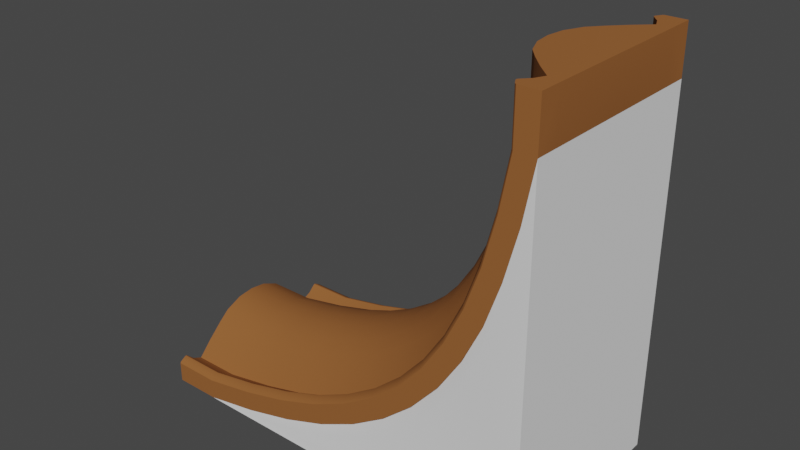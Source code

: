 # Source: 036_038_040_wall_deco_round_corner_no_wood_gray.blend  (saved by Blender 2.90.8; exported with 4.5.12 LTS)
import bpy
from mathutils import Matrix  # noqa: F401  (used for matrix-valued properties, if any)

bpy.ops.wm.read_factory_settings(use_empty=True)
scene = bpy.context.scene
scene.name = 'Scene'

# ---- collections
col_036_038_040_wall_deco_round_corner_no_wood_gray = bpy.data.collections.new('036_038_040_wall_deco_round_corner_no_wood_gray'); scene.collection.children.link(col_036_038_040_wall_deco_round_corner_no_wood_gray)

# ---- materials (node trees are filled in below, after node groups)
mat_wood = bpy.data.materials.new('Wood')
mat_wood.use_transparent_shadow = False
mat_grey_wall = bpy.data.materials.new('grey wall')

# ---- node groups
ng_auto_smooth = bpy.data.node_groups.new('Auto Smooth', 'GeometryNodeTree')
_s = ng_auto_smooth.interface.new_socket(name='Geometry', in_out='OUTPUT', socket_type='NodeSocketGeometry')
_s = ng_auto_smooth.interface.new_socket(name='Geometry', in_out='INPUT', socket_type='NodeSocketGeometry')
_s = ng_auto_smooth.interface.new_socket(name='Angle', in_out='INPUT', socket_type='NodeSocketFloat')
_s.subtype = 'ANGLE'
_s.min_value = 0.0
_s.max_value = 3.142
ng_auto_smooth.is_modifier = True
_N = ng_auto_smooth.nodes; _L = ng_auto_smooth.links
n0 = _N.new('NodeGroupOutput'); n0.name = 'Group Output'; n0.location = (480, -100)
n1 = _N.new('NodeGroupInput'); n1.name = 'Group Input'; n1.location = (-420, -300)
n2 = _N.new('NodeGroupInput'); n2.name = 'Group Input.001'; n2.location = (-60, -100)
n3 = _N.new('GeometryNodeSetShadeSmooth'); n3.name = 'Set Shade Smooth'; n3.location = (120, -100)
n3.domain = 'EDGE'
n4 = _N.new('GeometryNodeSetShadeSmooth'); n4.name = 'Set Shade Smooth.001'; n4.location = (300, -100)
n5 = _N.new('GeometryNodeInputMeshEdgeAngle'); n5.name = 'Edge Angle'; n5.location = (-420, -220)
n6 = _N.new('GeometryNodeInputEdgeSmooth'); n6.name = 'Is Edge Smooth'; n6.location = (-60, -160)
n7 = _N.new('GeometryNodeInputShadeSmooth'); n7.name = 'Is Face Smooth'; n7.location = (-240, -340)
n8 = _N.new('FunctionNodeBooleanMath'); n8.name = 'Boolean Math'; n8.location = (-60, -220)
n9 = _N.new('FunctionNodeCompare'); n9.name = 'Compare'; n9.location = (-240, -180)
n9.operation = 'LESS_EQUAL'
_L.new(n5.outputs[0], n9.inputs[0])
_L.new(n4.outputs[0], n0.inputs[0])
_L.new(n1.outputs[1], n9.inputs[1])
_L.new(n9.outputs[0], n8.inputs[0])
_L.new(n7.outputs[0], n8.inputs[1])
_L.new(n2.outputs[0], n3.inputs[0])
_L.new(n6.outputs[0], n3.inputs[1])
_L.new(n3.outputs[0], n4.inputs[0])
_L.new(n8.outputs[0], n3.inputs[2])
n0.is_active_output = True

# ---- material node trees
mat_wood.use_nodes = True; mat_wood.node_tree.nodes.clear()
_N = mat_wood.node_tree.nodes; _L = mat_wood.node_tree.links
n0 = _N.new('ShaderNodeOutputMaterial'); n0.name = 'Material Output'; n0.location = (300, 300)
n1 = _N.new('ShaderNodeBsdfPrincipled'); n1.name = 'Principled BSDF'; n1.location = (10, 300)
n1.distribution = 'GGX'
n1.subsurface_method = 'BURLEY'
n1.inputs[0].default_value = (0.305, 0.1144, 0.0331, 1.0)
n1.inputs[2].default_value = 0.8614
n1.inputs[3].default_value = 1.45
n1.inputs[9].default_value = (0.0, 0.0, 0.0)
n1.inputs[13].default_value = 0.1747
n1.inputs[20].default_value = 0.0
n1.inputs[27].default_value = (0.0, 0.0, 0.0, 1.0)
n1.inputs[28].default_value = 1.0
_L.new(n1.outputs[0], n0.inputs[0])
n0.is_active_output = True

# ---- world
world_world = bpy.data.worlds.new('World'); scene.world = world_world
world_world.use_nodes = True; world_world.node_tree.nodes.clear()
_N = world_world.node_tree.nodes; _L = world_world.node_tree.links
n0 = _N.new('ShaderNodeOutputWorld'); n0.name = 'World Output'; n0.location = (300, 300)
n1 = _N.new('ShaderNodeBackground'); n1.name = 'Background'; n1.location = (10, 300)
n1.inputs[0].default_value = (0.05088, 0.05088, 0.05088, 1.0)
_L.new(n1.outputs[0], n0.inputs[0])
n0.is_active_output = True
world_world.color = (0.05088, 0.05088, 0.05088)
world_world.use_sun_shadow = False
world_world.sun_shadow_jitter_overblur = 0.0

# ---- meshes
me_plane_003 = bpy.data.meshes.new('Plane.003')
me_plane_003.from_pydata([(-0.75, 0.2774, 0.04963), (-0.75, 0.1732, 0.1542), (-0.75, 0.06323, 0.2206), (-0.75, 0.227, 0.1031), (-0.75, 0.3125, 0.06577), (-0.75, 0.1285, 0.1922), (-0.75, 0.2907, 1.49e-08), (-0.75, 0.3559, 0.05634), (-0.75, 0.3411, 0.09177), (-0.75, 0.3507, 0.09275), (-0.75, 0.3449, 0.09363), (-0.75, 0.3716, 0.08033), (-0.75, 0.375, 0.07442), (-0.75, 1.52e-07, 1.49e-08), (-0.75, 1.52e-07, 0.08444), (-0.75, 1.52e-07, 0.2282), (-0.75, 0.375, 1.49e-08), (-0.575, 0.2774, 0.04963), (-0.575, 0.1732, 0.1542), (-0.575, 0.06323, 0.2206), (-0.575, 0.227, 0.1031), (-0.575, 0.3125, 0.06577), (-0.575, 0.1285, 0.1922), (-0.575, 0.3411, 0.09177), (-0.575, 0.3507, 0.09275), (-0.575, 0.3449, 0.09363), (-0.575, 0.3716, 0.08033), (-0.575, 0.375, 0.07442), (-0.575, 0.0, 0.2282), (0.7004, 0.2774, 1.325), (0.5958, 0.1732, 1.325), (0.5294, 0.06323, 1.325), (0.6469, 0.227, 1.325), (0.6842, 0.3125, 1.325), (0.5578, 0.1285, 1.325), (0.6582, 0.3411, 1.325), (0.6573, 0.3507, 1.325), (0.6564, 0.3449, 1.325), (0.6697, 0.3716, 1.325), (0.6756, 0.375, 1.325), (0.5218, 0.0, 1.325), (0.7115, 0.0, 1.123), (-0.575, 0.375, 1.49e-08), (0.75, 0.375, 1.325), (0.75, 0.0, 1.325), (-0.3733, 0.2966, 0.03848), (-0.575, 0.0, 1.023e-08), (0.2428, 0.2966, 0.2986), (0.1153, 0.2966, 0.2156), (0.7004, 0.2774, 1.5), (0.5958, 0.1732, 1.5), (0.5294, 0.06323, 1.5), (0.6469, 0.227, 1.5), (0.6842, 0.3125, 1.5), (0.5578, 0.1285, 1.5), (0.75, 0.2907, 1.5), (0.6929, 0.3534, 1.5), (0.6582, 0.3411, 1.5), (0.6573, 0.3507, 1.5), (0.6564, 0.3449, 1.5), (0.6697, 0.3716, 1.5), (0.6756, 0.375, 1.5), (0.75, -2.831e-07, 1.5), (0.6825, 0.0, 1.5), (0.5218, -2.088e-07, 1.5), (0.75, 0.375, 1.5), (-0.575, 0.2966, 1.257e-08), (-0.02926, 0.2966, 0.1452), (-0.3733, 0.375, 0.03848), (-0.1918, 0.375, 0.08654), (-0.02926, 0.375, 0.1452), (0.1153, 0.375, 0.2156), (0.2428, 0.375, 0.2986), (0.3545, 0.375, 0.3955), (0.4514, 0.375, 0.5072), (0.5344, 0.375, 0.6347), (0.6048, 0.375, 0.7793), (0.6635, 0.375, 0.9418), (0.7115, 0.375, 1.123), (-0.3847, 0.375, 0.1107), (-0.2133, 0.375, 0.1561), (-0.05991, 0.375, 0.2115), (0.07649, 0.375, 0.2779), (0.1969, 0.375, 0.3563), (0.3023, 0.375, 0.4477), (0.3937, 0.375, 0.5531), (0.4721, 0.375, 0.6735), (0.5385, 0.375, 0.8099), (0.5939, 0.375, 0.9633), (0.6393, 0.375, 1.135), (-0.3856, 0.3716, 0.1165), (-0.215, 0.3716, 0.1616), (-0.06235, 0.3716, 0.2167), (0.07341, 0.3716, 0.2828), (0.1932, 0.3716, 0.3609), (0.2982, 0.3716, 0.4518), (0.3891, 0.3716, 0.5568), (0.4672, 0.3716, 0.6766), (0.5333, 0.3716, 0.8123), (0.5884, 0.3716, 0.965), (0.6335, 0.3716, 1.136), (-0.3875, 0.3507, 0.1285), (-0.2186, 0.3507, 0.1732), (-0.06746, 0.3507, 0.2278), (0.06694, 0.3507, 0.2932), (0.1856, 0.3507, 0.3705), (0.2895, 0.3507, 0.4605), (0.3795, 0.3507, 0.5644), (0.4568, 0.3507, 0.6831), (0.5222, 0.3507, 0.8175), (0.5768, 0.3507, 0.9686), (0.6215, 0.3507, 1.137), (-0.3876, 0.3449, 0.1294), (-0.2189, 0.3449, 0.174), (-0.06782, 0.3449, 0.2286), (0.06648, 0.3449, 0.2939), (0.185, 0.3449, 0.3712), (0.2888, 0.3449, 0.4612), (0.3788, 0.3449, 0.565), (0.4561, 0.3449, 0.6835), (0.5214, 0.3449, 0.8178), (0.576, 0.3449, 0.9689), (0.6206, 0.3449, 1.138), (-0.3873, 0.3411, 0.1276), (-0.2183, 0.3411, 0.1723), (-0.06706, 0.3411, 0.2269), (0.06745, 0.3411, 0.2924), (0.1862, 0.3411, 0.3697), (0.2901, 0.3411, 0.4599), (0.3803, 0.3411, 0.5638), (0.4576, 0.3411, 0.6825), (0.5231, 0.3411, 0.8171), (0.5777, 0.3411, 0.9683), (0.6224, 0.3411, 1.137), (-0.3833, 0.3125, 0.1023), (-0.2108, 0.3125, 0.148), (-0.05635, 0.3125, 0.2038), (0.08099, 0.3125, 0.2706), (0.2022, 0.3125, 0.3496), (0.3084, 0.3125, 0.4416), (0.4004, 0.3125, 0.5478), (0.4794, 0.3125, 0.669), (0.5462, 0.3125, 0.8064), (0.602, 0.3125, 0.9608), (0.6477, 0.3125, 1.133), (-0.3809, 0.2774, 0.08668), (-0.2061, 0.2774, 0.1329), (-0.0497, 0.2774, 0.1894), (0.0894, 0.2774, 0.2571), (0.2122, 0.2774, 0.3371), (0.3197, 0.2774, 0.4303), (0.4129, 0.2774, 0.5378), (0.4929, 0.2774, 0.6606), (0.5606, 0.2774, 0.7997), (0.6171, 0.2774, 0.9561), (0.6633, 0.2774, 1.131), (-0.389, 0.227, 0.1386), (-0.2216, 0.227, 0.1829), (-0.07172, 0.227, 0.237), (0.06155, 0.227, 0.3019), (0.1792, 0.227, 0.3785), (0.2822, 0.227, 0.4678), (0.3715, 0.227, 0.5708), (0.4481, 0.227, 0.6884), (0.513, 0.227, 0.8217), (0.5671, 0.227, 0.9716), (0.6114, 0.227, 1.139), (-0.3968, 0.1732, 0.1882), (-0.2364, 0.1732, 0.2306), (-0.09276, 0.1732, 0.2825), (0.03494, 0.1732, 0.3447), (0.1477, 0.1732, 0.4181), (0.2464, 0.1732, 0.5036), (0.3319, 0.1732, 0.6023), (0.4053, 0.1732, 0.7151), (0.4675, 0.1732, 0.8428), (0.5194, 0.1732, 0.9864), (0.5618, 0.1732, 1.147), (-0.4026, 0.1285, 0.2251), (-0.2474, 0.1285, 0.2662), (-0.1084, 0.1285, 0.3164), (0.01511, 0.1285, 0.3765), (0.1242, 0.1285, 0.4475), (0.2197, 0.1285, 0.5303), (0.3025, 0.1285, 0.6258), (0.3735, 0.1285, 0.7349), (0.4336, 0.1285, 0.8584), (0.4838, 0.1285, 0.9974), (0.5249, 0.1285, 1.153), (-0.4069, 0.06323, 0.2527), (-0.2556, 0.06323, 0.2928), (-0.1201, 0.06323, 0.3417), (0.0003202, 0.06323, 0.4003), (0.1067, 0.06323, 0.4695), (0.1997, 0.06323, 0.5503), (0.2805, 0.06323, 0.6433), (0.3497, 0.06323, 0.7497), (0.4083, 0.06323, 0.8701), (0.4572, 0.06323, 1.006), (0.4973, 0.06323, 1.157), (-0.4081, -2.928e-10, 0.26), (-0.2578, -3.69e-10, 0.2998), (-0.1232, -2.775e-10, 0.3484), (-0.003605, -6.747e-11, 0.4066), (0.102, 2.122e-10, 0.4754), (0.1945, 5.124e-10, 0.5555), (0.2746, 7.841e-10, 0.648), (0.3434, 9.784e-10, 0.7536), (0.4016, 1.046e-09, 0.8732), (0.4502, 9.383e-10, 1.008), (0.49, 6.06e-10, 1.158), (-0.1918, 0.2966, 0.08654), (0.3545, 0.2966, 0.3955), (0.4514, 0.2966, 0.5072), (0.5344, 0.2966, 0.6347), (0.6048, 0.2966, 0.7793), (0.6635, 0.2966, 0.9418), (0.7115, 0.2966, 1.123), (0.6635, 0.0, 0.9418), (0.75, 0.2966, 1.325), (0.6048, 0.0, 0.7793), (0.5344, 0.0, 0.6347), (0.4514, 0.0, 0.5072), (0.3545, 0.0, 0.3955), (0.2428, 0.0, 0.2986), (0.1153, 0.0, 0.2156), (-0.02926, 0.0, 0.1452), (-0.1918, 0.0, 0.08654), (-0.3733, 0.0, 0.03848)], [], [(7, 10, 9), (7, 9, 11), (14, 15, 2), (13, 14, 1), (6, 0, 4), (13, 3, 0), (7, 8, 10), (1, 14, 5), (4, 8, 7), (7, 11, 12), (16, 6, 7), (49, 53, 33, 29), (53, 57, 35, 33), (57, 59, 37, 35), (59, 58, 36, 37), (58, 60, 38, 36), (60, 61, 39, 38), (61, 65, 43, 39), (5, 14, 2), (43, 65, 55), (56, 58, 59), (56, 60, 58), (51, 64, 63), (50, 63, 62), (55, 53, 49), (62, 55, 49), (56, 59, 57), (50, 54, 63), (53, 56, 57), (56, 61, 60), (65, 61, 56), (52, 49, 29, 32), (52, 32, 30, 50), (34, 54, 50, 30), (31, 51, 54, 34), (40, 64, 51, 31), (12, 27, 42, 16), (11, 26, 27, 12), (15, 28, 19, 2), (5, 2, 19, 22), (1, 5, 22, 18), (3, 1, 18, 20), (0, 3, 20, 17), (4, 0, 17, 21), (8, 4, 21, 23), (10, 8, 23, 25), (9, 10, 25, 24), (9, 24, 26, 11), (54, 51, 63), (52, 50, 62), (52, 62, 49), (6, 13, 0), (55, 65, 56), (3, 13, 1), (55, 56, 53), (12, 16, 7), (6, 4, 7), (42, 27, 79, 68), (68, 79, 80, 69), (69, 80, 81, 70), (70, 81, 82, 71), (71, 82, 83, 72), (72, 83, 84, 73), (73, 84, 85, 74), (74, 85, 86, 75), (75, 86, 87, 76), (76, 87, 88, 77), (77, 88, 89, 78), (78, 89, 39, 43), (27, 26, 90, 79), (79, 90, 91, 80), (80, 91, 92, 81), (81, 92, 93, 82), (82, 93, 94, 83), (83, 94, 95, 84), (84, 95, 96, 85), (85, 96, 97, 86), (86, 97, 98, 87), (87, 98, 99, 88), (88, 99, 100, 89), (89, 100, 38, 39), (26, 24, 101, 90), (90, 101, 102, 91), (91, 102, 103, 92), (92, 103, 104, 93), (93, 104, 105, 94), (94, 105, 106, 95), (95, 106, 107, 96), (96, 107, 108, 97), (97, 108, 109, 98), (98, 109, 110, 99), (99, 110, 111, 100), (100, 111, 36, 38), (24, 25, 112, 101), (101, 112, 113, 102), (102, 113, 114, 103), (103, 114, 115, 104), (104, 115, 116, 105), (105, 116, 117, 106), (106, 117, 118, 107), (107, 118, 119, 108), (108, 119, 120, 109), (109, 120, 121, 110), (110, 121, 122, 111), (111, 122, 37, 36), (25, 23, 123, 112), (112, 123, 124, 113), (113, 124, 125, 114), (114, 125, 126, 115), (115, 126, 127, 116), (116, 127, 128, 117), (117, 128, 129, 118), (118, 129, 130, 119), (119, 130, 131, 120), (120, 131, 132, 121), (121, 132, 133, 122), (122, 133, 35, 37), (23, 21, 134, 123), (123, 134, 135, 124), (124, 135, 136, 125), (125, 136, 137, 126), (126, 137, 138, 127), (127, 138, 139, 128), (128, 139, 140, 129), (129, 140, 141, 130), (130, 141, 142, 131), (131, 142, 143, 132), (132, 143, 144, 133), (133, 144, 33, 35), (21, 17, 145, 134), (134, 145, 146, 135), (135, 146, 147, 136), (136, 147, 148, 137), (137, 148, 149, 138), (138, 149, 150, 139), (139, 150, 151, 140), (140, 151, 152, 141), (141, 152, 153, 142), (142, 153, 154, 143), (143, 154, 155, 144), (144, 155, 29, 33), (17, 20, 156, 145), (145, 156, 157, 146), (146, 157, 158, 147), (147, 158, 159, 148), (148, 159, 160, 149), (149, 160, 161, 150), (150, 161, 162, 151), (151, 162, 163, 152), (152, 163, 164, 153), (153, 164, 165, 154), (154, 165, 166, 155), (155, 166, 32, 29), (20, 18, 167, 156), (156, 167, 168, 157), (157, 168, 169, 158), (158, 169, 170, 159), (159, 170, 171, 160), (160, 171, 172, 161), (161, 172, 173, 162), (162, 173, 174, 163), (163, 174, 175, 164), (164, 175, 176, 165), (165, 176, 177, 166), (166, 177, 30, 32), (18, 22, 178, 167), (167, 178, 179, 168), (168, 179, 180, 169), (169, 180, 181, 170), (170, 181, 182, 171), (171, 182, 183, 172), (172, 183, 184, 173), (173, 184, 185, 174), (174, 185, 186, 175), (175, 186, 187, 176), (176, 187, 188, 177), (177, 188, 34, 30), (22, 19, 189, 178), (178, 189, 190, 179), (179, 190, 191, 180), (180, 191, 192, 181), (181, 192, 193, 182), (182, 193, 194, 183), (183, 194, 195, 184), (184, 195, 196, 185), (185, 196, 197, 186), (186, 197, 198, 187), (187, 198, 199, 188), (188, 199, 31, 34), (19, 28, 200, 189), (189, 200, 201, 190), (190, 201, 202, 191), (191, 202, 203, 192), (192, 203, 204, 193), (193, 204, 205, 194), (194, 205, 206, 195), (195, 206, 207, 196), (196, 207, 208, 197), (197, 208, 209, 198), (198, 209, 210, 199), (199, 210, 40, 31), (45, 66, 42, 68), (6, 16, 42), (6, 42, 66), (219, 43, 55), (72, 73, 212, 47), (211, 45, 68, 69), (69, 70, 67, 211), (76, 77, 216, 215), (73, 74, 213, 212), (70, 71, 48, 67), (74, 75, 214, 213), (78, 43, 219, 217), (71, 72, 47, 48), (13, 6, 66, 46), (75, 76, 215, 214), (78, 217, 216, 77), (46, 66, 45, 228), (227, 228, 45, 211), (226, 227, 211, 67), (48, 225, 226, 67), (47, 224, 225, 48), (212, 223, 224, 47), (222, 223, 212, 213), (221, 222, 213, 214), (220, 221, 214, 215), (218, 220, 215, 216), (218, 216, 217, 41), (41, 217, 219, 44), (44, 219, 55, 62)])
me_plane_003.polygons.foreach_set('use_smooth', [True] * 230)
_k = set([(0, 3), (0, 4), (0, 17), (1, 3), (1, 5), (2, 5), (2, 15), (4, 8), (6, 13), (6, 16), (8, 10), (9, 10), (9, 11), (10, 25), (11, 12), (12, 16), (12, 27), (16, 42), (17, 145), (25, 112), (27, 79), (29, 49), (29, 155), (37, 59), (37, 122), (39, 61), (39, 89), (42, 66), (42, 68), (43, 65), (43, 78), (43, 219), (45, 66), (45, 211), (47, 48), (47, 212), (48, 67), (49, 52), (49, 53), (50, 52), (50, 54), (51, 54), (51, 64), (53, 57), (55, 62), (55, 65), (57, 59), (58, 59), (58, 60), (60, 61), (61, 65), (67, 211), (68, 69), (69, 70), (70, 71), (71, 72), (72, 73), (73, 74), (74, 75), (75, 76), (76, 77), (77, 78), (79, 80), (80, 81), (81, 82), (82, 83), (83, 84), (84, 85), (85, 86), (86, 87), (87, 88), (88, 89), (112, 113), (113, 114), (114, 115), (115, 116), (116, 117), (117, 118), (118, 119), (119, 120), (120, 121), (121, 122), (145, 146), (146, 147), (147, 148), (148, 149), (149, 150), (150, 151), (151, 152), (152, 153), (153, 154), (154, 155), (212, 213), (213, 214), (214, 215), (215, 216), (216, 217), (217, 219)])
me_plane_003.attributes.new('sharp_edge', 'BOOLEAN', 'EDGE').data.foreach_set('value', [ (min(e.vertices), max(e.vertices)) in _k for e in me_plane_003.edges])
_uv = me_plane_003.uv_layers.new(name='UVMap')
_uv.uv.foreach_set('vector', [1.0, 0.03494, 1.0, 0.003605, 1.0, 0.0, 1.0, 0.03455, 1.0, 0.0, 1.0, 0.0, 1.0, 0.5, 1.0, 0.5, 1.0, 0.0, 1.0, 0.5, 1.0, 0.5, 1.0, 0.0, 1.0, 0.1741, 1.0, 0.0, 1.0, 0.0, 1.0, 0.5, 1.0, 0.0, 1.0, 0.0, 1.0, 0.03198, 1.0, 0.0, 1.0, 0.003605, 1.0, 0.0, 1.0, 0.5, 1.0, 0.0, 1.0, 0.0, 1.0, 0.0, 1.0, 0.03198, 1.0, 0.03641, 1.0, 0.0, 1.0, 0.0, 1.0, 0.0, 1.0, 0.0582, 1.0, 0.03598, 1.0, 0.0, 1.0, 0.0, 1.0, 0.0, 1.0, 0.0, 1.0, 0.0, 1.0, 0.0, 1.0, 0.0, 1.0, 0.0, 1.0, 0.0, 1.0, 0.003605, 1.0, 0.0, 1.0, 0.0, 1.0, 0.003605, 1.0, 0.0, 1.0, 0.0, 1.0, 0.0, 1.0, 0.0, 1.0, 0.0, 1.0, 0.0, 1.0, 0.0, 1.0, 0.0, 1.0, 0.0, 1.0, 0.0, 1.0, 0.0, 1.0, 0.0, 1.0, 0.0, 1.0, 0.0, 1.0, 0.0, 1.0, 0.0, 1.0, 0.5, 1.0, 0.0, 0.0, 0.0, 1.0, 0.0, 1.0, 0.1741, 1.0, 0.03455, 1.0, 0.0, 1.0, 0.003605, 1.0, 0.03641, 1.0, 0.0, 1.0, 0.0, 1.0, 0.0, 1.0, 0.5, 1.0, 0.5, 1.0, 0.0, 1.0, 0.5, 1.0, 0.5, 1.0, 0.1124, 1.0, 0.0, 1.0, 0.0, 1.0, 0.5, 1.0, 0.1741, 1.0, 0.0, 1.0, 0.03494, 1.0, 0.003605, 1.0, 0.0, 1.0, 0.0, 1.0, 0.0, 1.0, 0.5, 1.0, 0.0, 1.0, 0.03198, 1.0, 0.0, 1.0, 0.03598, 1.0, 0.0, 1.0, 0.0, 1.0, 0.0, 1.0, 0.0, 1.0, 0.03598, 1.0, 0.0, 1.0, 0.0, 1.0, 0.0, 1.0, 0.0, 1.0, 0.0, 1.0, 0.0, 1.0, 0.0, 1.0, 0.0, 1.0, 0.0, 1.0, 0.0, 1.0, 0.0, 1.0, 0.0, 1.0, 0.0, 1.0, 0.0, 1.0, 0.0, 1.0, 0.0, 1.0, 0.5, 1.0, 0.5, 1.0, 0.0, 1.0, 0.0, 1.0, 0.0, 1.0, 0.0, 1.0, 0.0, 1.0, 0.0, 1.0, 0.0, 1.0, 0.0, 1.0, 0.0, 1.0, 0.0, 1.0, 0.5, 1.0, 0.5, 1.0, 0.0, 1.0, 0.0, 0.0, 0.0, 0.0, 0.0, 0.0, 0.0, 0.0, 0.0, 0.0, 0.0, 0.0, 0.0, 0.0, 0.0, 0.0, 0.0, 0.0, 0.0, 0.0, 0.0, 0.0, 0.0, 0.0, 0.0, 0.0, 0.0, 0.0, 0.0, 0.0, 0.0, 0.0, 0.0, 0.0, 0.0, 0.0, 0.0, 0.0, 0.0, 0.0, 0.0, 0.0, 0.0, 0.0, 0.0, 0.0, 0.0, 0.0, 0.0, 0.0, 0.0, 0.0, 0.0, 0.0, 0.0, 0.0, 0.0, 0.0, 0.0, 0.0, 0.0, 0.0, 0.0, 0.0, 0.0, 0.0, 0.0, 0.0, 0.0, 1.0, 0.0, 1.0, 0.0, 1.0, 0.0, 1.0, 0.0, 1.0, 0.5, 1.0, 0.0, 1.0, 0.0, 1.0, 0.5, 1.0, 0.0, 1.0, 0.5, 1.0, 0.0, 1.0, 0.1741, 1.0, 0.5, 1.0, 0.0, 1.0, 0.0582, 1.0, 0.0, 1.0, 0.03598, 1.0, 0.0, 1.0, 0.5, 1.0, 0.0, 1.0, 0.0582, 1.0, 0.03198, 1.0, 0.0, 1.0, 0.0, 1.0, 0.0, 1.0, 0.03598, 1.0, 0.1124, 1.0, 0.0, 1.0, 0.03198, 0.0, 0.0, 0.0, 0.0, 0.0, 0.0, 0.0, 0.0, 0.0, 0.0, 0.0, 0.0, 0.0, 0.0, 0.0, 0.0, 0.0, 0.0, 0.0, 0.0, 0.0, 0.0, 0.0, 0.0, 0.0, 0.0, 0.0, 0.0, 0.0, 0.0, 0.0, 0.0, 0.0, 0.0, 0.0, 0.0, 0.0, 0.0, 0.0, 0.0, 0.0, 0.0, 0.0, 0.0, 0.0, 0.0, 0.0, 0.0, 0.0, 0.0, 0.0, 0.0, 0.0, 0.0, 0.0, 0.0, 0.0, 0.0, 0.0, 0.0, 0.0, 0.0, 0.0, 0.0, 0.0, 0.0, 0.0, 0.0, 0.0, 0.0, 0.0, 0.0, 0.0, 0.0, 0.0, 0.0, 0.0, 0.0, 0.0, 0.0, 0.0, 0.0, 0.0, 0.0, 0.0, 0.0, 0.0, 0.0, 0.0, 0.0, 0.0, 0.0, 0.0, 0.0, 0.0, 0.0, 0.0, 0.0, 0.0, 0.0, 0.0, 0.0, 0.0, 0.0, 0.0, 0.0, 0.0, 0.0, 0.0, 0.0, 0.0, 0.0, 0.0, 0.0, 0.0, 0.0, 0.0, 0.0, 0.0, 0.0, 0.0, 0.0, 0.0, 0.0, 0.0, 0.0, 0.0, 0.0, 0.0, 0.0, 0.0, 0.0, 0.0, 0.0, 0.0, 0.0, 0.0, 0.0, 0.0, 0.0, 0.0, 0.0, 0.0, 0.0, 0.0, 0.0, 0.0, 0.0, 0.0, 0.0, 0.0, 0.0, 0.0, 0.0, 0.0, 0.0, 0.0, 0.0, 0.0, 0.0, 0.0, 0.0, 0.0, 0.0, 0.0, 0.0, 0.0, 0.0, 0.0, 0.0, 0.0, 0.0, 0.0, 0.0, 0.0, 0.0, 0.0, 0.0, 0.0, 0.0, 0.0, 0.0, 0.0, 0.0, 0.0, 0.0, 0.0, 0.0, 0.0, 0.0, 0.0, 0.0, 0.0, 0.0, 0.0, 0.0, 0.0, 0.0, 0.0, 0.0, 0.0, 0.0, 0.0, 0.0, 0.0, 0.0, 0.0, 0.0, 0.0, 0.0, 0.0, 0.0, 0.0, 0.0, 0.0, 0.0, 0.0, 0.0, 0.0, 0.0, 0.0, 0.0, 0.0, 0.0, 0.0, 0.0, 0.0, 0.0, 0.0, 0.0, 0.0, 0.0, 0.0, 0.0, 0.0, 0.0, 0.0, 0.0, 0.0, 0.0, 0.0, 0.0, 0.0, 0.0, 0.0, 0.0, 0.0, 0.0, 0.0, 0.0, 0.0, 0.0, 0.0, 0.0, 0.0, 0.0, 0.0, 0.0, 0.0, 0.0, 0.0, 0.0, 0.0, 0.0, 0.0, 0.0, 0.0, 0.0, 0.0, 0.0, 0.0, 0.0, 0.0, 0.0, 0.0, 0.0, 0.0, 0.0, 0.0, 0.0, 0.0, 0.0, 0.0, 0.0, 0.0, 0.0, 0.0, 0.0, 0.0, 0.0, 0.0, 0.0, 0.0, 0.0, 0.0, 0.0, 0.0, 0.0, 0.0, 0.0, 0.0, 0.0, 0.0, 0.0, 0.0, 0.0, 0.0, 0.0, 0.0, 0.0, 0.0, 0.0, 0.0, 0.0, 0.0, 0.0, 0.0, 0.0, 0.0, 0.0, 0.0, 0.0, 0.0, 0.0, 0.0, 0.0, 0.0, 0.0, 0.0, 0.0, 0.0, 0.0, 0.0, 0.0, 0.0, 0.0, 0.0, 0.0, 0.0, 0.0, 0.0, 0.0, 0.0, 0.0, 0.0, 0.0, 0.0, 0.0, 0.0, 0.0, 0.0, 0.0, 0.0, 0.0, 0.0, 0.0, 0.0, 0.0, 0.0, 0.0, 0.0, 0.0, 0.0, 0.0, 0.0, 0.0, 0.0, 0.0, 0.0, 0.0, 0.0, 0.0, 0.0, 0.0, 0.0, 0.0, 0.0, 0.0, 0.0, 0.0, 0.0, 0.0, 0.0, 0.0, 0.0, 0.0, 0.0, 0.0, 0.0, 0.0, 0.0, 0.0, 0.0, 0.0, 0.0, 0.0, 0.0, 0.0, 0.0, 0.0, 0.0, 0.0, 0.0, 0.0, 0.0, 0.0, 0.0, 0.0, 0.0, 0.0, 0.0, 0.0, 0.0, 0.0, 0.0, 0.0, 0.0, 0.0, 0.0, 0.0, 0.0, 0.0, 0.0, 0.0, 0.0, 0.0, 0.0, 0.0, 0.0, 0.0, 0.0, 0.0, 0.0, 0.0, 0.0, 0.0, 0.0, 0.0, 0.0, 0.0, 0.0, 0.0, 0.0, 0.0, 0.0, 0.0, 0.0, 0.0, 0.0, 0.0, 0.0, 0.0, 0.0, 0.0, 0.0, 0.0, 0.0, 0.0, 0.0, 0.0, 0.0, 0.0, 0.0, 0.0, 0.0, 0.0, 0.0, 0.0, 0.0, 0.0, 0.0, 0.0, 0.0, 0.0, 0.0, 0.0, 0.0, 0.0, 0.0, 0.0, 0.0, 0.0, 0.0, 0.0, 0.0, 0.0, 0.0, 0.0, 0.0, 0.0, 0.0, 0.0, 0.0, 0.0, 0.0, 0.0, 0.0, 0.0, 0.0, 0.0, 0.0, 0.0, 0.0, 0.0, 0.0, 0.0, 0.0, 0.0, 0.0, 0.0, 0.0, 0.0, 0.0, 0.0, 0.0, 0.0, 0.0, 0.0, 0.0, 0.0, 0.0, 0.0, 0.0, 0.0, 0.0, 0.0, 0.0, 0.0, 0.0, 0.0, 0.0, 0.0, 0.0, 0.0, 0.0, 0.0, 0.0, 0.0, 0.0, 0.0, 0.0, 0.0, 0.0, 0.0, 0.0, 0.0, 0.0, 0.0, 0.0, 0.0, 0.0, 0.0, 0.0, 0.0, 0.0, 0.0, 0.0, 0.0, 0.0, 0.0, 0.0, 0.0, 0.0, 0.0, 0.0, 0.0, 0.0, 0.0, 0.0, 0.0, 0.0, 0.0, 0.0, 0.0, 0.0, 0.0, 0.0, 0.0, 0.0, 0.0, 0.0, 0.0, 0.0, 0.0, 0.0, 0.0, 0.0, 0.0, 0.0, 0.0, 0.0, 0.0, 0.0, 0.0, 0.0, 0.0, 0.0, 0.0, 0.0, 0.0, 0.0, 0.0, 0.0, 0.0, 0.0, 0.0, 0.0, 0.0, 0.0, 0.0, 0.0, 0.0, 0.0, 0.0, 0.0, 0.0, 0.0, 0.0, 0.0, 0.0, 0.0, 0.0, 0.0, 0.0, 0.0, 0.0, 0.0, 0.0, 0.0, 0.0, 0.0, 0.0, 0.0, 0.0, 0.0, 0.0, 0.0, 0.0, 0.0, 0.0, 0.0, 0.0, 0.0, 0.0, 0.0, 0.0, 0.0, 0.0, 0.0, 0.0, 0.0, 0.0, 0.0, 0.0, 0.0, 0.0, 0.0, 0.0, 0.0, 0.0, 0.0, 0.0, 0.0, 0.0, 0.0, 0.0, 0.0, 0.0, 0.0, 0.0, 0.0, 0.0, 0.0, 0.0, 0.0, 0.0, 0.0, 0.0, 0.0, 0.0, 0.0, 0.0, 0.0, 0.0, 0.0, 0.0, 0.0, 0.0, 0.0, 0.0, 0.0, 0.0, 0.0, 0.0, 0.0, 0.0, 0.0, 0.0, 0.0, 0.0, 0.0, 0.0, 0.0, 0.0, 0.0, 0.0, 0.0, 0.0, 0.0, 0.0, 0.0, 0.0, 0.0, 0.0, 0.0, 0.0, 0.0, 0.0, 0.0, 0.0, 0.0, 0.0, 0.0, 0.0, 0.0, 0.0, 0.0, 0.0, 0.0, 0.0, 0.0, 0.0, 0.0, 0.0, 0.0, 0.0, 0.0, 0.0, 0.0, 0.0, 0.0, 0.0, 0.0, 0.0, 0.0, 0.0, 0.0, 0.0, 0.0, 0.0, 0.0, 0.0, 0.0, 0.0, 0.0, 0.0, 0.0, 0.0, 0.0, 0.0, 0.0, 0.0, 0.0, 0.0, 0.0, 0.0, 0.0, 0.0, 0.0, 0.0, 0.0, 0.0, 0.0, 0.0, 0.0, 0.0, 0.0, 0.0, 0.0, 0.0, 0.0, 0.0, 0.0, 0.0, 0.0, 0.0, 0.0, 0.0, 0.0, 0.0, 0.0, 0.0, 0.0, 0.0, 0.0, 0.0, 0.0, 0.0, 0.0, 0.0, 0.0, 0.0, 0.0, 0.0, 0.0, 0.0, 0.0, 0.0, 0.0, 0.0, 0.0, 0.0, 0.0, 0.0, 0.0, 0.0, 0.0, 0.0, 0.0, 0.0, 0.0, 0.0, 0.0, 0.0, 0.0, 0.0, 0.0, 0.0, 0.0, 0.0, 0.0, 0.0, 0.0, 0.0, 0.0, 0.0, 0.0, 0.0, 0.0, 0.0, 0.0, 0.0, 0.0, 0.0, 0.0, 0.0, 0.0, 0.0, 0.0, 0.0, 0.0, 0.0, 0.0, 0.0, 0.0, 0.0, 0.0, 0.0, 0.0, 0.0, 0.0, 0.0, 0.0, 0.0, 0.0, 0.0, 0.0, 0.0, 0.0, 0.0, 0.0, 0.0, 0.0, 0.0, 0.0, 0.0, 0.0, 0.0, 0.0, 0.0, 0.0, 0.0, 0.0, 0.0, 0.0, 0.0, 0.0, 0.0, 0.0, 0.0, 0.0, 0.0, 0.0, 0.0, 0.0, 0.0, 0.0, 0.0, 0.0, 0.0, 0.0, 0.0, 0.0, 0.0, 0.0, 0.0, 0.0, 0.0, 0.0, 0.0, 0.0, 0.0, 0.0, 0.0, 0.0, 0.0, 0.0, 0.0, 0.0, 0.0, 0.0, 0.0, 0.0, 0.0, 0.0, 0.0, 0.0, 0.0, 0.0, 0.0, 0.0, 0.0, 0.0, 0.0, 0.0, 0.0, 0.0, 0.0, 0.0, 0.0, 0.0, 0.0, 0.0, 0.0, 0.0, 0.0, 0.0, 0.0, 0.0, 0.0, 0.0, 0.0, 0.0, 0.0, 0.0, 0.0, 0.0, 0.0, 0.0, 0.0, 0.0, 0.0, 0.0, 0.0, 0.0, 0.0, 0.0, 0.0, 0.0, 0.0, 0.0, 0.0, 0.0, 0.0, 0.0, 0.0, 0.0, 0.0, 0.0, 0.0, 0.0, 0.0, 0.0, 0.0, 0.0, 0.0, 0.0, 0.0, 0.0, 0.0, 0.0, 0.0, 0.0, 0.0, 0.0, 0.0, 0.0, 0.0, 0.0, 0.0, 0.0, 0.0, 0.0, 0.0, 0.0, 0.0, 0.0, 0.0, 0.0, 0.0, 0.0, 0.0, 0.0, 0.0, 0.0, 0.0, 0.0, 0.0, 0.0, 0.0, 0.0, 0.0, 0.0, 0.0, 0.0, 0.0, 0.0, 0.0, 0.0, 0.0, 0.0, 0.0, 0.0, 0.0, 0.0, 0.0, 0.0, 0.0, 0.0, 0.0, 0.0, 0.0, 0.0, 0.0, 0.0, 0.0, 0.0, 0.0, 0.0, 0.0, 0.0, 0.0, 0.0, 0.0, 0.0, 0.0, 0.0, 0.0, 0.0, 0.0, 0.0, 0.0, 0.0, 0.0, 0.0, 0.0, 0.0, 0.0, 0.0, 0.0, 0.0, 0.0, 0.0, 0.0, 0.0, 0.0, 0.0, 0.0, 0.0, 0.0, 0.0, 0.0, 0.0, 0.0, 0.0, 0.0, 0.0, 0.0, 0.0, 0.0, 0.0, 0.0, 0.0, 0.0, 0.0, 0.0, 0.0, 0.0, 0.0, 0.0, 0.0, 0.0, 0.0, 0.0, 0.0, 0.0, 0.0, 0.0, 0.0, 0.0, 0.0, 0.0, 0.0, 0.0, 0.0, 0.0, 0.0, 0.0, 0.0, 0.0, 0.0, 0.0, 0.0, 0.0, 0.0, 0.0, 0.0, 0.0, 0.0, 0.0, 0.0, 0.0, 0.0, 0.0, 0.0, 0.0, 0.0, 0.0, 0.0, 0.0, 0.0, 0.0, 0.0, 0.0, 0.0, 0.0, 0.0, 0.0, 0.0, 0.0, 0.0, 0.0, 0.0, 0.0, 0.0, 0.0, 0.0, 0.0, 0.0, 0.0, 1.0, 0.0582, 1.0, 0.0, 0.0, 0.0, 1.0, 0.0582, 0.0, 0.0, 0.0, 0.0, 0.0, 0.0, 0.0, 0.0, 1.0, 0.1741, 0.0, 0.0, 0.0, 0.0, 0.0, 0.0, 0.0, 0.0, 0.0, 0.0, 0.0, 0.0, 0.0, 0.0, 0.0, 0.0, 0.0, 0.0, 0.0, 0.0, 0.0, 0.0, 0.0, 0.0, 0.0, 0.0, 0.0, 0.0, 0.0, 0.0, 0.0, 0.0, 0.0, 0.0, 0.0, 0.0, 0.0, 0.0, 0.0, 0.0, 0.0, 0.0, 0.0, 0.0, 0.0, 0.0, 0.0, 0.0, 0.0, 0.0, 0.0, 0.0, 0.0, 0.0, 0.0, 0.0, 0.0, 0.0, 0.0, 0.0, 0.0, 0.0, 0.0, 0.0, 0.0, 0.0, 0.0, 0.0, 0.0, 0.0, 0.0, 0.0, 1.0, 0.5, 1.0, 0.0582, 0.0, 0.0, 0.0, 0.0, 0.0, 0.0, 0.0, 0.0, 0.0, 0.0, 0.0, 0.0, 0.0, 0.0, 0.0, 0.0, 0.0, 0.0, 0.0, 0.0, 0.0, 0.0, 0.0, 0.0, 0.0, 0.0, 0.0, 0.0, 0.0, 0.0, 0.0, 0.0, 0.0, 0.0, 0.0, 0.0, 0.0, 0.0, 0.0, 0.0, 0.0, 0.0, 0.0, 0.0, 0.0, 0.0, 0.0, 0.0, 0.0, 0.0, 0.0, 0.0, 0.0, 0.0, 0.0, 0.0, 0.0, 0.0, 0.0, 0.0, 0.0, 0.0, 0.0, 0.0, 0.0, 0.0, 0.0, 0.0, 0.0, 0.0, 0.0, 0.0, 0.0, 0.0, 0.0, 0.0, 0.0, 0.0, 0.0, 0.0, 0.0, 0.0, 0.0, 0.0, 0.0, 0.0, 0.0, 0.0, 0.0, 0.0, 0.0, 0.0, 0.0, 0.0, 0.0, 0.0, 0.0, 0.0, 0.0, 0.0, 0.0, 0.0, 0.0, 0.0, 0.0, 0.0, 0.0, 0.0, 0.0, 0.0, 0.0, 0.0, 0.0, 0.0, 0.0, 0.0, 0.0, 0.0, 0.0, 0.0, 1.0, 0.1741, 1.0, 0.5])
me_plane_003.materials.append(mat_wood)
me_plane_003.use_remesh_fix_poles = True
me_plane_003.use_remesh_preserve_attributes = False
me_plane_003.use_mirror_vertex_groups = False
me_plane_003.update()
me_plane_001 = bpy.data.meshes.new('Plane.001')
me_plane_001.from_pydata([(-0.3733, 0.0, 0.03848), (0.2428, 0.0, 0.2986), (0.1153, 0.0, 0.2156), (-0.575, 0.0, 1.257e-08), (-0.02926, 0.0, 0.1452), (-0.1918, 0.0, 0.08654), (0.3545, 0.0, 0.3955), (0.4514, 0.0, 0.5072), (0.5344, 0.0, 0.6347), (0.6048, 0.0, 0.7793), (0.6635, 0.0, 0.9418), (0.75, 0.0, 7.451e-09), (-0.3733, 0.37, 0.03848), (-0.575, 0.375, 1.257e-08), (-0.1918, 0.368, 0.08654), (0.3545, 0.364, 0.3955), (0.4514, 0.364, 0.5072), (0.2428, 0.364, 0.2986), (0.1153, 0.364, 0.2156), (-0.02926, 0.364, 0.1452), (0.75, 0.375, 7.451e-09), (0.5344, 0.368, 0.6347), (0.6048, 0.37, 0.7793), (0.6635, 0.375, 0.9418), (-0.2697, 0.375, 0.03464), (0.6107, 0.375, 0.7013), (0.5473, 0.375, 0.5713), (0.4726, 0.375, 0.4565), (0.3854, 0.375, 0.3559), (0.2849, 0.375, 0.2688), (0.1701, 0.375, 0.194), (0.04001, 0.375, 0.1307), (-0.1063, 0.375, 0.07788), (0.75, 0.375, 0.8476), (-0.4512, 0.375, 1.205e-08), (0.75, 0.0, 1.12), (0.7115, 0.0, 1.123), (0.7115, 0.375, 1.123), (0.75, 0.0, 1.325), (0.75, 0.375, 1.325), (0.6976, 0.375, 0.9046), (0.75, 0.375, 1.123)], [], [(33, 41, 35), (34, 24, 20), (32, 20, 24), (32, 14, 19, 31), (25, 40, 20), (25, 20, 26), (26, 20, 27), (27, 20, 28), (28, 20, 29), (29, 20, 30), (30, 20, 31), (1, 6, 15, 17), (9, 10, 23, 22), (3, 0, 12, 13), (3, 13, 34), (2, 1, 17, 18), (35, 11, 20, 33), (0, 5, 14, 12), (7, 8, 21, 16), (4, 2, 18, 19), (6, 7, 16, 15), (8, 9, 22, 21), (5, 4, 19, 14), (13, 12, 24, 34), (14, 32, 24, 12), (20, 32, 31), (18, 30, 31, 19), (17, 29, 30, 18), (15, 28, 29, 17), (16, 27, 28, 15), (21, 26, 27, 16), (22, 25, 26, 21), (41, 37, 39), (11, 3, 34, 20), (40, 23, 37, 41), (10, 36, 37, 23), (36, 38, 39, 37), (35, 41, 39, 38), (23, 40, 25, 22), (33, 40, 41), (40, 33, 20)])
me_plane_001.polygons.foreach_set('use_smooth', [True] * 41)
_k = set([(3, 13), (11, 20), (12, 13), (12, 14), (13, 34), (14, 19), (15, 16), (15, 17), (16, 21), (17, 18), (18, 19), (20, 33), (20, 34), (21, 22), (22, 23), (23, 37), (33, 41), (37, 39), (38, 39), (39, 41)])
me_plane_001.attributes.new('sharp_edge', 'BOOLEAN', 'EDGE').data.foreach_set('value', [ (min(e.vertices), max(e.vertices)) in _k for e in me_plane_001.edges])
_uv = me_plane_001.uv_layers.new(name='UVMap')
_uv.uv.foreach_set('vector', [0.0, 0.0, 0.0, 0.0, 0.03784, 0.0, 0.0, 0.0, 0.0, 0.0, 0.07568, 0.0, 0.0, 0.0, 0.07568, 0.0, 0.0, 0.0, 0.0, 0.0, 0.0, 0.0, 0.0, 0.0, 0.0, 0.0, 0.0, 0.0, 0.0, 0.0, 0.07568, 0.0, 0.0, 0.0, 0.07568, 0.0, 0.0, 0.0, 0.0, 0.0, 0.07568, 0.0, 0.0, 0.0, 0.0, 0.0, 0.07568, 0.0, 0.0, 0.0, 0.0, 0.0, 0.07568, 0.0, 0.0, 0.0, 0.0, 0.0, 0.07568, 0.0, 0.0, 0.0, 0.0, 0.0, 0.07568, 0.0, 0.0, 0.0, 0.0, 0.0, 0.0, 0.0, 0.0, 0.0, 0.0, 0.0, 0.0, 0.0, 0.0, 0.0, 0.0, 0.0, 0.0, 0.0, 0.0, 0.0, 0.0, 0.0, 0.0, 0.0, 0.0, 0.0, 0.0, 0.0, 0.0, 0.0, 0.0, 0.0, 0.0, 0.0, 0.0, 0.0, 0.0, 0.0, 0.0, 0.0, 0.03784, 0.0, 0.07568, 0.0, 0.07568, 0.0, 0.0, 0.0, 0.0, 0.0, 0.0, 0.0, 0.0, 0.0, 0.0, 0.0, 0.0, 0.0, 0.0, 0.0, 0.0, 0.0, 0.0, 0.0, 0.0, 0.0, 0.0, 0.0, 0.0, 0.0, 0.0, 0.0, 0.0, 0.0, 0.0, 0.0, 0.0, 0.0, 0.0, 0.0, 0.0, 0.0, 0.0, 0.0, 0.0, 0.0, 0.0, 0.0, 0.0, 0.0, 0.0, 0.0, 0.0, 0.0, 0.0, 0.0, 0.0, 0.0, 0.0, 0.0, 0.0, 0.0, 0.0, 0.0, 0.0, 0.0, 0.0, 0.0, 0.0, 0.0, 0.0, 0.0, 0.07568, 0.0, 0.0, 0.0, 0.0, 0.0, 0.0, 0.0, 0.0, 0.0, 0.0, 0.0, 0.0, 0.0, 0.0, 0.0, 0.0, 0.0, 0.0, 0.0, 0.0, 0.0, 0.0, 0.0, 0.0, 0.0, 0.0, 0.0, 0.0, 0.0, 0.0, 0.0, 0.0, 0.0, 0.0, 0.0, 0.0, 0.0, 0.0, 0.0, 0.0, 0.0, 0.0, 0.0, 0.0, 0.0, 0.0, 0.0, 0.0, 0.0, 0.0, 0.0, 0.0, 0.0, 0.0, 0.0, 0.0, 0.0, 0.0, 0.0, 0.07568, 0.0, 0.0, 0.0, 0.0, 0.0, 0.07568, 0.0, 0.0, 0.0, 0.0, 0.0, 0.0, 0.0, 0.0, 0.0, 0.0, 0.0, 0.0, 0.0, 0.0, 0.0, 0.0, 0.0, 0.0, 0.0, 0.0, 0.0, 0.0, 0.0, 0.0, 0.0, 0.03784, 0.0, 0.0, 0.0, 0.0, 0.0, 0.03784, 0.0, 0.0, 0.0, 0.0, 0.0, 0.0, 0.0, 0.0, 0.0, 0.0, 0.0, 0.0, 0.0, 0.0, 0.0, 0.0, 0.0, 0.0, 0.0, 0.07568, 0.0])
me_plane_001.materials.append(mat_grey_wall)
me_plane_001.use_remesh_fix_poles = True
me_plane_001.use_remesh_preserve_attributes = False
me_plane_001.use_mirror_vertex_groups = False
me_plane_001.update()

# ---- objects
ob_deco = bpy.data.objects.new('deco', me_plane_003)
ob_wall = bpy.data.objects.new('wall', me_plane_001)

# ---- transforms, parenting, visibility, modifiers, constraints
ob_deco.location = (0.0, 0.0, 0.0)
ob_deco.lineart.crease_threshold = 0.0
_m = ob_deco.modifiers.new('Mirror', 'MIRROR')
_m.use_axis = (False, True, False)
_m.use_clip = True
_m = ob_deco.modifiers.new('Auto Smooth', 'NODES')
_m.node_group = ng_auto_smooth
_gi = [s.identifier for s in ng_auto_smooth.interface.items_tree if s.item_type == 'SOCKET' and s.in_out == 'INPUT']
_m[_gi[1]] = 3.142  # Angle
ob_wall.location = (0.0, 0.0, 0.0)
ob_wall.lineart.crease_threshold = 0.0
_m = ob_wall.modifiers.new('Mirror', 'MIRROR')
_m.use_axis = (False, True, False)
_m.use_clip = True
_m = ob_wall.modifiers.new('Auto Smooth', 'NODES')
_m.node_group = ng_auto_smooth
_gi = [s.identifier for s in ng_auto_smooth.interface.items_tree if s.item_type == 'SOCKET' and s.in_out == 'INPUT']
_m[_gi[1]] = 3.142  # Angle

# ---- collection membership
col_036_038_040_wall_deco_round_corner_no_wood_gray.objects.link(ob_deco)
col_036_038_040_wall_deco_round_corner_no_wood_gray.objects.link(ob_wall)

# ---- scene / render settings (as saved in the file)
scene.frame_start = 1; scene.frame_end = 250; scene.frame_set(99)
scene.render.engine = 'BLENDER_EEVEE_NEXT'
scene.cycles.use_denoising = False
scene.cycles.samples = 128
scene.cycles.sampling_pattern = 'TABULATED_SOBOL'
scene.cycles.use_adaptive_sampling = False
scene.cycles.use_light_tree = False
scene.view_settings.view_transform = 'Filmic'
bpy.context.view_layer.update()

# ---- added for rendering (the .blend has no active camera and no usable light): camera, sun
cam_auto = bpy.data.cameras.new('AutoCamera')
cam_auto.lens = 50.0
cam_auto.sensor_width = 36.0
cam_auto.clip_end = 1000.0
ob_auto_camera = bpy.data.objects.new('AutoCamera', cam_auto)
scene.collection.objects.link(ob_auto_camera)
ob_auto_camera.location = (2.08176, -2.49811, 2.4154)
ob_auto_camera.rotation_euler = (1.09748, -7.21219e-08, 0.694738)
scene.camera = ob_auto_camera
light_auto_sun = bpy.data.lights.new('AutoSun', 'SUN')
light_auto_sun.energy = 3.0
light_auto_sun.angle = 0.0523599
ob_auto_sun = bpy.data.objects.new('AutoSun', light_auto_sun)
scene.collection.objects.link(ob_auto_sun)
ob_auto_sun.rotation_euler = (0.872665, 0.174533, 0.523599)
bpy.context.view_layer.update()
